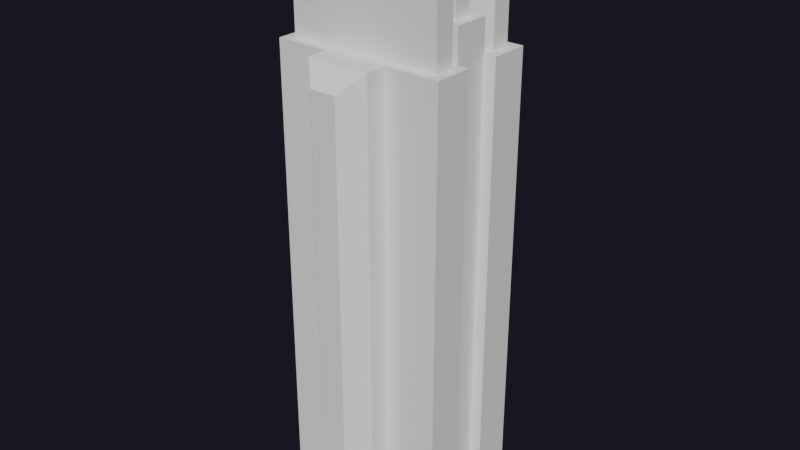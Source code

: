 # Source: Building06.blend  (saved by Blender 2.80.75; exported with 4.5.12 LTS)
import bpy
from mathutils import Matrix  # noqa: F401  (used for matrix-valued properties, if any)

bpy.ops.wm.read_factory_settings(use_empty=True)
scene = bpy.context.scene
scene.name = 'Scene'

# ---- collections
col_main = bpy.data.collections.new('Main'); scene.collection.children.link(col_main)
col_cutters = bpy.data.collections.new('Cutters'); scene.collection.children.link(col_cutters)
col_cutters.hide_render = True
col_cameras = bpy.data.collections.new('Cameras'); scene.collection.children.link(col_cameras)
col_helpers = bpy.data.collections.new('Helpers'); scene.collection.children.link(col_helpers)
col_helpers.hide_render = True

# ---- world
world_world = bpy.data.worlds.new('World'); scene.world = world_world
world_world.use_nodes = True; world_world.node_tree.nodes.clear()
_N = world_world.node_tree.nodes; _L = world_world.node_tree.links
n0 = _N.new('ShaderNodeOutputWorld'); n0.name = 'World Output'; n0.location = (300, 300)
n1 = _N.new('ShaderNodeBackground'); n1.name = 'Background'; n1.location = (10, 300)
n1.inputs[0].default_value = (0.08554, 0.08249, 0.1456, 1.0)
n1.inputs[1].default_value = 0.1
n2 = _N.new('ShaderNodeVolumeScatter'); n2.name = 'Volume Scatter'; n2.location = (11, 174)
n2.width = 140
n2.inputs[1].default_value = 0.0
_L.new(n1.outputs[0], n0.inputs[0])
_L.new(n2.outputs[0], n0.inputs[1])
n0.is_active_output = True
world_world.use_eevee_finite_volume = True
world_world.color = (0.0, 0.0, 0.0)
world_world.use_sun_shadow = False
world_world.sun_shadow_jitter_overblur = 0.0

# ---- meshes
me_cube = bpy.data.meshes.new('Cube')
me_cube.from_pydata([(-14.99, -9.988, 0.01231), (-13.32, -8.321, 79.99), (-14.99, 9.988, 0.01231), (-13.32, 8.321, 79.99), (14.99, -9.988, 0.01231), (13.32, -8.321, 79.99), (14.99, 9.988, 0.01231), (13.32, 8.321, 79.99), (-14.99, 3.178, 0.01231), (-14.99, -3.178, 0.01231), (-13.32, -4.845, 79.99), (-13.32, 4.845, 79.99), (13.32, 4.845, 79.99), (14.99, 3.178, 0.01231), (14.99, -3.178, 0.01231), (13.32, -4.845, 79.99), (-12.96, 3.178, 0.01231), (-12.96, -3.178, 0.01231), (-12.96, -4.845, 79.99), (-12.96, 4.845, 79.99), (12.96, 4.845, 79.99), (12.96, 3.178, 0.01231), (12.96, -3.178, 0.01231), (12.96, -4.845, 79.99), (11.29, -1.512, 85.6), (-11.29, -1.512, 85.6), (-11.29, 1.512, 85.6), (11.29, 1.512, 85.6), (-14.99, 9.988, 79.99), (14.99, 9.988, 79.99), (12.96, -3.178, 79.99), (-12.96, -3.178, 79.99), (14.99, -9.988, 79.99), (-14.99, -9.988, 79.99), (14.99, -3.178, 79.99), (14.99, 3.178, 79.99), (-14.99, 3.178, 79.99), (-14.99, -3.178, 79.99), (-12.96, 3.178, 79.99), (12.96, 3.178, 79.99), (12.96, -3.178, 85.6), (-12.96, -3.178, 85.6), (-12.96, 3.178, 85.6), (12.96, 3.178, 85.6), (-13.32, 8.321, 93.73), (13.32, 8.321, 93.73), (12.96, -4.845, 93.73), (-12.96, -4.845, 93.73), (13.32, -8.321, 93.73), (-13.32, -8.321, 93.73), (13.32, -4.845, 93.73), (13.32, 4.845, 93.73), (-13.32, 4.845, 93.73), (-13.32, -4.845, 93.73), (-12.96, 4.845, 93.73), (12.96, 4.845, 93.73), (11.29, -1.512, 99.34), (-11.29, -1.512, 99.34), (-11.29, 1.512, 99.34), (11.29, 1.512, 99.34), (-5.497, -9.988, 0.01231), (-5.497, -9.988, 79.99), (-5.497, 9.988, 79.99), (-5.497, 9.988, 0.01231), (5.497, 9.988, 0.01231), (5.497, 9.988, 79.99), (5.497, -9.988, 79.99), (5.497, -9.988, 0.01231), (-5.497, -13.57, 0.01231), (-2.295, -16.78, 3.214), (-2.295, -16.78, 76.79), (-5.497, -13.57, 79.99), (-5.497, 13.57, 79.99), (-2.295, 16.78, 76.79), (-2.295, 16.78, 3.214), (-5.497, 13.57, 0.01231), (2.295, 16.78, 3.214), (5.497, 13.57, 0.01231), (5.497, 13.57, 79.99), (2.295, 16.78, 76.79), (5.497, -13.57, 79.99), (2.295, -16.78, 76.79), (2.295, -16.78, 3.214), (5.497, -13.57, 0.01231)], [], [(6, 29, 35, 13), (6, 2, 63, 64), (29, 6, 64, 65), (34, 14, 22, 30), (32, 4, 14, 34), (28, 2, 8, 36), (0, 33, 37, 9), (17, 31, 38, 16), (21, 39, 30, 22), (36, 8, 16, 38), (9, 37, 31, 17), (13, 35, 39, 21), (25, 24, 56, 57), (38, 31, 41, 42), (12, 7, 45, 51), (19, 20, 55, 54), (39, 38, 42, 43), (31, 30, 40, 41), (30, 39, 43, 40), (3, 7, 29, 28), (18, 23, 30, 31), (5, 1, 33, 32), (15, 5, 32, 34), (7, 12, 35, 29), (11, 3, 28, 36), (1, 10, 37, 33), (23, 15, 34, 30), (19, 11, 36, 38), (10, 18, 31, 37), (12, 20, 39, 35), (20, 19, 38, 39), (24, 25, 41, 40), (25, 26, 42, 41), (27, 24, 40, 43), (26, 27, 43, 42), (47, 53, 49, 48, 50, 46), (45, 44, 52, 54, 55, 51), (56, 59, 58, 57), (3, 11, 52, 44), (26, 25, 57, 58), (10, 1, 49, 53), (24, 27, 59, 56), (15, 23, 46, 50), (7, 3, 44, 45), (27, 26, 58, 59), (11, 19, 54, 52), (23, 18, 47, 46), (18, 10, 53, 47), (1, 5, 48, 49), (20, 12, 51, 55), (5, 15, 50, 48), (65, 64, 77, 78), (67, 66, 80, 83), (33, 0, 60, 61), (0, 4, 67, 60), (28, 29, 65, 62), (2, 28, 62, 63), (32, 33, 61, 66), (4, 32, 66, 67), (62, 65, 78, 72), (60, 67, 83, 68), (82, 81, 70, 69), (63, 62, 72, 75), (64, 63, 75, 77), (74, 73, 79, 76), (66, 61, 71, 80), (69, 70, 71, 68), (73, 74, 75, 72), (77, 75, 74, 76), (72, 78, 79, 73), (78, 77, 76, 79), (81, 82, 83, 80), (68, 83, 82, 69), (80, 71, 70, 81), (61, 60, 68, 71)])
_uv = me_cube.uv_layers.new(name='UVMap')
_uv.uv.foreach_set('vector', [0.375, 0.5, 0.625, 0.5, 0.625, 0.5, 0.375, 0.5, 0.0, 0.0, 0.0, 0.0, 0.0, 0.0, 0.0, 0.0, 0.625, 0.5, 0.375, 0.5, 0.375, 0.5, 0.625, 0.5, 0.625, 0.75, 0.375, 0.75, 0.375, 0.75, 0.625, 0.75, 0.625, 0.75, 0.375, 0.75, 0.375, 0.75, 0.625, 0.75, 0.625, 0.25, 0.375, 0.25, 0.375, 0.25, 0.625, 0.25, 0.375, 1.0, 0.625, 1.0, 0.625, 1.0, 0.375, 1.0, 0.375, 0.0, 0.625, 0.0, 0.625, 0.25, 0.375, 0.25, 0.375, 0.5, 0.625, 0.5, 0.625, 0.75, 0.375, 0.75, 0.625, 0.25, 0.375, 0.25, 0.375, 0.25, 0.625, 0.25, 0.375, 1.0, 0.625, 1.0, 0.625, 1.0, 0.375, 1.0, 0.375, 0.5, 0.625, 0.5, 0.625, 0.5, 0.375, 0.5, 0.625, 0.1024, 0.625, 0.6476, 0.625, 0.6476, 0.625, 0.1024, 0.625, 0.25, 0.625, 0.0, 0.625, 0.0, 0.625, 0.25, 0.625, 0.4916, 0.625, 0.4873, 0.625, 0.4873, 0.625, 0.4916, 0.625, 0.2604, 0.625, 0.4896, 0.625, 0.4896, 0.625, 0.2604, 0.625, 0.5, 0.625, 0.25, 0.625, 0.25, 0.625, 0.5, 0.625, 1.0, 0.625, 0.75, 0.625, 0.75, 0.625, 1.0, 0.625, 0.75, 0.625, 0.5, 0.625, 0.5, 0.625, 0.75, 0.625, 0.2627, 0.625, 0.4873, 0.625, 0.5, 0.625, 0.25, 0.625, 0.9896, 0.625, 0.7604, 0.625, 0.75, 0.625, 1.0, 0.625, 0.7627, 0.625, 0.9873, 0.625, 1.0, 0.625, 0.75, 0.625, 0.7584, 0.625, 0.7627, 0.625, 0.75, 0.625, 0.75, 0.625, 0.4873, 0.625, 0.4916, 0.625, 0.5, 0.625, 0.5, 0.625, 0.2584, 0.625, 0.2627, 0.625, 0.25, 0.625, 0.25, 0.625, 0.9873, 0.625, 0.9916, 0.625, 1.0, 0.625, 1.0, 0.625, 0.7604, 0.625, 0.7584, 0.625, 0.75, 0.625, 0.75, 0.625, 0.2604, 0.625, 0.2584, 0.625, 0.25, 0.625, 0.25, 0.625, 0.9916, 0.625, 0.9896, 0.625, 1.0, 0.625, 1.0, 0.625, 0.4916, 0.625, 0.4896, 0.625, 0.5, 0.625, 0.5, 0.625, 0.4896, 0.625, 0.2604, 0.625, 0.25, 0.625, 0.5, 0.625, 0.6476, 0.625, 0.1024, 0.625, 0.0, 0.625, 0.75, 0.625, 0.1024, 0.625, 0.2119, 0.625, 0.25, 0.625, 0.0, 0.625, 0.5381, 0.625, 0.6476, 0.625, 0.75, 0.625, 0.5, 0.625, 0.2119, 0.625, 0.5381, 0.625, 0.5, 0.625, 0.25, 0.625, 0.9896, 0.625, 0.9916, 0.625, 0.9873, 0.625, 0.7627, 0.625, 0.7584, 0.625, 0.7604, 0.625, 0.4873, 0.625, 0.2627, 0.625, 0.2584, 0.625, 0.2604, 0.625, 0.4896, 0.625, 0.4916, 0.625, 0.6476, 0.625, 0.5381, 0.625, 0.2119, 0.625, 0.1024, 0.625, 0.2627, 0.625, 0.2584, 0.625, 0.2584, 0.625, 0.2627, 0.625, 0.2119, 0.625, 0.1024, 0.625, 0.1024, 0.625, 0.2119, 0.625, 0.9916, 0.625, 0.9873, 0.625, 0.9873, 0.625, 0.9916, 0.625, 0.6476, 0.625, 0.5381, 0.625, 0.5381, 0.625, 0.6476, 0.625, 0.7584, 0.625, 0.7604, 0.625, 0.7604, 0.625, 0.7584, 0.625, 0.4873, 0.625, 0.2627, 0.625, 0.2627, 0.625, 0.4873, 0.625, 0.5381, 0.625, 0.2119, 0.625, 0.2119, 0.625, 0.5381, 0.625, 0.2584, 0.625, 0.2604, 0.625, 0.2604, 0.625, 0.2584, 0.625, 0.7604, 0.625, 0.9896, 0.625, 0.9896, 0.625, 0.7604, 0.625, 0.9896, 0.625, 0.9916, 0.625, 0.9916, 0.625, 0.9896, 0.625, 0.9873, 0.625, 0.7627, 0.625, 0.7627, 0.625, 0.9873, 0.625, 0.4896, 0.625, 0.4916, 0.625, 0.4916, 0.625, 0.4896, 0.625, 0.7627, 0.625, 0.7584, 0.625, 0.7584, 0.625, 0.7627, 0.625, 0.5, 0.375, 0.5, 0.375, 0.5, 0.625, 0.5, 0.375, 0.75, 0.625, 0.75, 0.625, 0.75, 0.375, 0.75, 0.625, 1.0, 0.375, 1.0, 0.375, 1.0, 0.625, 1.0, 0.0, 0.0, 0.0, 0.0, 0.0, 0.0, 0.0, 0.0, 0.625, 0.25, 0.625, 0.5, 0.625, 0.5, 0.625, 0.25, 0.375, 0.25, 0.625, 0.25, 0.625, 0.25, 0.375, 0.25, 0.625, 0.75, 0.625, 1.0, 0.625, 1.0, 0.625, 0.75, 0.375, 0.75, 0.625, 0.75, 0.625, 0.75, 0.375, 0.75, 0.625, 0.25, 0.625, 0.5, 0.625, 0.5, 0.625, 0.25, 0.0, 0.0, 0.0, 0.0, 0.0, 0.0, 0.0, 0.0, 0.385, 0.8228, 0.615, 0.8228, 0.615, 0.9272, 0.385, 0.9272, 0.375, 0.25, 0.625, 0.25, 0.625, 0.25, 0.375, 0.25, 0.0, 0.0, 0.0, 0.0, 0.0, 0.0, 0.0, 0.0, 0.385, 0.3228, 0.615, 0.3228, 0.615, 0.4272, 0.385, 0.4272, 0.625, 0.75, 0.625, 1.0, 0.625, 1.0, 0.625, 0.75, 0.385, 0.9272, 0.615, 0.9272, 0.625, 1.0, 0.375, 1.0, 0.615, 0.3228, 0.385, 0.3228, 0.375, 0.25, 0.625, 0.25, 0.0, 0.0, 0.0, 0.0, 0.0, 0.0, 0.0, 0.0, 0.625, 0.25, 0.625, 0.5, 0.615, 0.4272, 0.615, 0.3228, 0.625, 0.5, 0.375, 0.5, 0.385, 0.4272, 0.615, 0.4272, 0.615, 0.8228, 0.385, 0.8228, 0.375, 0.75, 0.625, 0.75, 0.0, 0.0, 0.0, 0.0, 0.0, 0.0, 0.0, 0.0, 0.625, 0.75, 0.625, 1.0, 0.615, 0.9272, 0.615, 0.8228, 0.625, 1.0, 0.375, 1.0, 0.375, 1.0, 0.625, 1.0])
me_cube.use_remesh_preserve_volume = False
me_cube.use_remesh_preserve_attributes = False
me_cube.use_mirror_vertex_groups = False
me_cube.update()

# ---- objects
ob_cube = bpy.data.objects.new('Cube', me_cube)

# ---- transforms, parenting, visibility, modifiers, constraints
ob_cube.location = (0.0, 0.0, 0.0)
ob_cube.lineart.crease_threshold = 0.0

# ---- collection membership
col_cameras.objects.link(ob_cube)

# ---- scene / render settings (as saved in the file)
scene.frame_start = 1; scene.frame_end = 120; scene.frame_set(37)
scene.render.engine = 'BLENDER_EEVEE_NEXT'
scene.render.image_settings.file_format = 'FFMPEG'
scene.render.image_settings.color_mode = 'RGB'
scene.render.use_motion_blur = True
scene.render.motion_blur_shutter = 1.0
scene.cycles.feature_set = 'EXPERIMENTAL'
scene.cycles.use_denoising = False
scene.cycles.samples = 128
scene.cycles.sampling_pattern = 'TABULATED_SOBOL'
scene.cycles.use_adaptive_sampling = False
scene.cycles.use_light_tree = False
scene.eevee.gi_diffuse_bounces = 2
scene.eevee.gi_visibility_resolution = '64'
scene.eevee.taa_samples = 32
scene.eevee.taa_render_samples = 32
scene.eevee.volumetric_samples = 24
scene.eevee.use_gtao = True
scene.eevee.gtao_quality = 0.5
scene.eevee.gtao_distance = 1.5
scene.eevee.fast_gi_quality = 0.5
scene.eevee.use_raytracing = True
scene.view_settings.view_transform = 'Filmic'
bpy.context.view_layer.update()

# ---- added for rendering (the .blend has no active camera and no usable light): camera, sun
cam_auto = bpy.data.cameras.new('AutoCamera')
cam_auto.lens = 50.0
cam_auto.sensor_width = 36.0
cam_auto.clip_end = 1770.6
ob_auto_camera = bpy.data.objects.new('AutoCamera', cam_auto)
scene.collection.objects.link(ob_auto_camera)
ob_auto_camera.location = (100.889, -121.067, 130.388)
ob_auto_camera.rotation_euler = (1.09748, -7.21219e-08, 0.694738)
scene.camera = ob_auto_camera
light_auto_sun = bpy.data.lights.new('AutoSun', 'SUN')
light_auto_sun.energy = 3.0
light_auto_sun.angle = 0.0523599
ob_auto_sun = bpy.data.objects.new('AutoSun', light_auto_sun)
scene.collection.objects.link(ob_auto_sun)
ob_auto_sun.rotation_euler = (0.872665, 0.174533, 0.523599)
bpy.context.view_layer.update()

